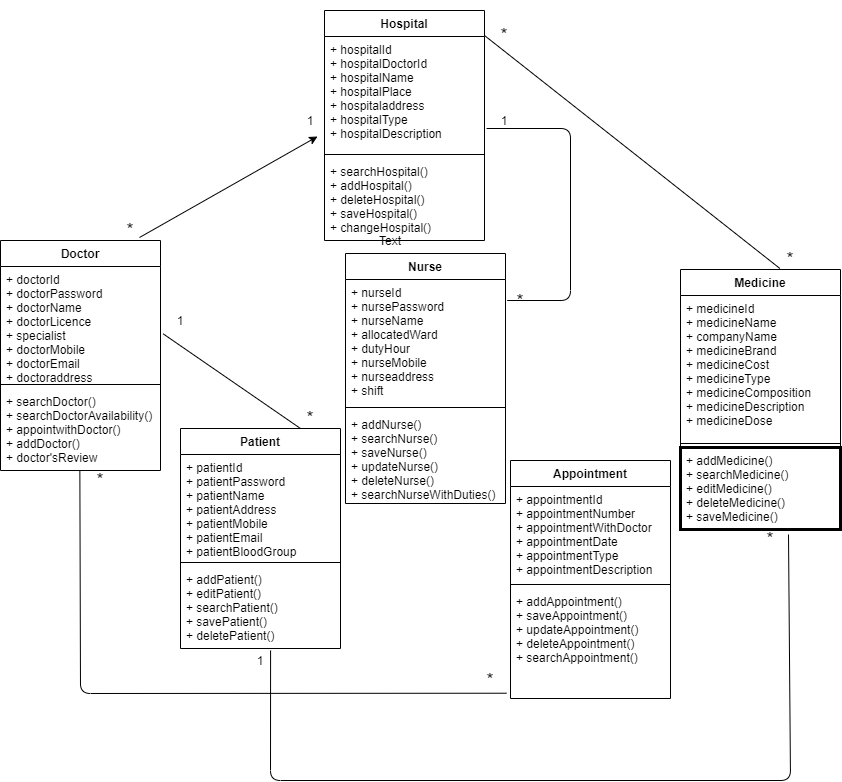

The diagram above was exported from draw.io. Its source (the exported page's mxGraphModel, read from the mxfile embedded in the PNG):
<mxGraphModel dx="768" dy="491" grid="1" gridSize="10" guides="1" tooltips="1" connect="1" arrows="1" fold="1" page="1" pageScale="1" pageWidth="900" pageHeight="1600" math="0" shadow="0">
  <root>
    <mxCell id="WIyWlLk6GJQsqaUBKTNV-0" />
    <mxCell id="WIyWlLk6GJQsqaUBKTNV-1" parent="WIyWlLk6GJQsqaUBKTNV-0" />
    <mxCell id="kNLZH9LQ5ZEwoFSiF5G8-3" value="Hospital" style="swimlane;fontStyle=1;align=center;verticalAlign=top;childLayout=stackLayout;horizontal=1;startSize=26;horizontalStack=0;resizeParent=1;resizeParentMax=0;resizeLast=0;collapsible=1;marginBottom=0;" vertex="1" parent="WIyWlLk6GJQsqaUBKTNV-1">
      <mxGeometry x="334" y="20" width="160" height="230" as="geometry" />
    </mxCell>
    <mxCell id="kNLZH9LQ5ZEwoFSiF5G8-4" value="+ hospitalId&#10;+ hospitalDoctorId&#10;+ hospitalName&#10;+ hospitalPlace&#10;+ hospitaladdress&#10;+ hospitalType&#10;+ hospitalDescription&#10;" style="text;strokeColor=none;fillColor=none;align=left;verticalAlign=top;spacingLeft=4;spacingRight=4;overflow=hidden;rotatable=0;points=[[0,0.5],[1,0.5]];portConstraint=eastwest;" vertex="1" parent="kNLZH9LQ5ZEwoFSiF5G8-3">
      <mxGeometry y="26" width="160" height="114" as="geometry" />
    </mxCell>
    <mxCell id="kNLZH9LQ5ZEwoFSiF5G8-5" value="" style="line;strokeWidth=1;fillColor=none;align=left;verticalAlign=middle;spacingTop=-1;spacingLeft=3;spacingRight=3;rotatable=0;labelPosition=right;points=[];portConstraint=eastwest;" vertex="1" parent="kNLZH9LQ5ZEwoFSiF5G8-3">
      <mxGeometry y="140" width="160" height="8" as="geometry" />
    </mxCell>
    <mxCell id="kNLZH9LQ5ZEwoFSiF5G8-6" value="+ searchHospital()&#10;+ addHospital()&#10;+ deleteHospital()&#10;+ saveHospital()&#10;+ changeHospital()&#10;" style="text;strokeColor=none;fillColor=none;align=left;verticalAlign=top;spacingLeft=4;spacingRight=4;overflow=hidden;rotatable=0;points=[[0,0.5],[1,0.5]];portConstraint=eastwest;" vertex="1" parent="kNLZH9LQ5ZEwoFSiF5G8-3">
      <mxGeometry y="148" width="160" height="82" as="geometry" />
    </mxCell>
    <mxCell id="kNLZH9LQ5ZEwoFSiF5G8-7" value="Doctor" style="swimlane;fontStyle=1;align=center;verticalAlign=top;childLayout=stackLayout;horizontal=1;startSize=26;horizontalStack=0;resizeParent=1;resizeParentMax=0;resizeLast=0;collapsible=1;marginBottom=0;" vertex="1" parent="WIyWlLk6GJQsqaUBKTNV-1">
      <mxGeometry x="10" y="250" width="160" height="230" as="geometry" />
    </mxCell>
    <mxCell id="kNLZH9LQ5ZEwoFSiF5G8-8" value="+ doctorId&#10;+ doctorPassword&#10;+ doctorName&#10;+ doctorLicence&#10;+ specialist&#10;+ doctorMobile&#10;+ doctorEmail&#10;+ doctoraddress&#10;" style="text;strokeColor=none;fillColor=none;align=left;verticalAlign=top;spacingLeft=4;spacingRight=4;overflow=hidden;rotatable=0;points=[[0,0.5],[1,0.5]];portConstraint=eastwest;" vertex="1" parent="kNLZH9LQ5ZEwoFSiF5G8-7">
      <mxGeometry y="26" width="160" height="114" as="geometry" />
    </mxCell>
    <mxCell id="kNLZH9LQ5ZEwoFSiF5G8-9" value="" style="line;strokeWidth=1;fillColor=none;align=left;verticalAlign=middle;spacingTop=-1;spacingLeft=3;spacingRight=3;rotatable=0;labelPosition=right;points=[];portConstraint=eastwest;" vertex="1" parent="kNLZH9LQ5ZEwoFSiF5G8-7">
      <mxGeometry y="140" width="160" height="8" as="geometry" />
    </mxCell>
    <mxCell id="kNLZH9LQ5ZEwoFSiF5G8-10" value="+ searchDoctor()&#10;+ searchDoctorAvailability()&#10;+ appointwithDoctor()&#10;+ addDoctor()&#10;+ doctor'sReview" style="text;strokeColor=none;fillColor=none;align=left;verticalAlign=top;spacingLeft=4;spacingRight=4;overflow=hidden;rotatable=0;points=[[0,0.5],[1,0.5]];portConstraint=eastwest;" vertex="1" parent="kNLZH9LQ5ZEwoFSiF5G8-7">
      <mxGeometry y="148" width="160" height="82" as="geometry" />
    </mxCell>
    <mxCell id="kNLZH9LQ5ZEwoFSiF5G8-11" value="Patient" style="swimlane;fontStyle=1;align=center;verticalAlign=top;childLayout=stackLayout;horizontal=1;startSize=26;horizontalStack=0;resizeParent=1;resizeParentMax=0;resizeLast=0;collapsible=1;marginBottom=0;" vertex="1" parent="WIyWlLk6GJQsqaUBKTNV-1">
      <mxGeometry x="190" y="438" width="160" height="220" as="geometry" />
    </mxCell>
    <mxCell id="kNLZH9LQ5ZEwoFSiF5G8-12" value="+ patientId&#10;+ patientPassword&#10;+ patientName&#10;+ patientAddress&#10;+ patientMobile&#10;+ patientEmail&#10;+ patientBloodGroup&#10;" style="text;strokeColor=none;fillColor=none;align=left;verticalAlign=top;spacingLeft=4;spacingRight=4;overflow=hidden;rotatable=0;points=[[0,0.5],[1,0.5]];portConstraint=eastwest;" vertex="1" parent="kNLZH9LQ5ZEwoFSiF5G8-11">
      <mxGeometry y="26" width="160" height="104" as="geometry" />
    </mxCell>
    <mxCell id="kNLZH9LQ5ZEwoFSiF5G8-13" value="" style="line;strokeWidth=1;fillColor=none;align=left;verticalAlign=middle;spacingTop=-1;spacingLeft=3;spacingRight=3;rotatable=0;labelPosition=right;points=[];portConstraint=eastwest;" vertex="1" parent="kNLZH9LQ5ZEwoFSiF5G8-11">
      <mxGeometry y="130" width="160" height="8" as="geometry" />
    </mxCell>
    <mxCell id="kNLZH9LQ5ZEwoFSiF5G8-14" value="+ addPatient()&#10;+ editPatient()&#10;+ searchPatient()&#10;+ savePatient()&#10;+ deletePatient()" style="text;strokeColor=none;fillColor=none;align=left;verticalAlign=top;spacingLeft=4;spacingRight=4;overflow=hidden;rotatable=0;points=[[0,0.5],[1,0.5]];portConstraint=eastwest;" vertex="1" parent="kNLZH9LQ5ZEwoFSiF5G8-11">
      <mxGeometry y="138" width="160" height="82" as="geometry" />
    </mxCell>
    <mxCell id="kNLZH9LQ5ZEwoFSiF5G8-15" value="Nurse" style="swimlane;fontStyle=1;align=center;verticalAlign=top;childLayout=stackLayout;horizontal=1;startSize=26;horizontalStack=0;resizeParent=1;resizeParentMax=0;resizeLast=0;collapsible=1;marginBottom=0;" vertex="1" parent="WIyWlLk6GJQsqaUBKTNV-1">
      <mxGeometry x="355" y="263" width="160" height="250" as="geometry" />
    </mxCell>
    <mxCell id="kNLZH9LQ5ZEwoFSiF5G8-16" value="+ nurseId&#10;+ nursePassword&#10;+ nurseName&#10;+ allocatedWard&#10;+ dutyHour&#10;+ nurseMobile&#10;+ nurseaddress&#10;+ shift&#10;" style="text;strokeColor=none;fillColor=none;align=left;verticalAlign=top;spacingLeft=4;spacingRight=4;overflow=hidden;rotatable=0;points=[[0,0.5],[1,0.5]];portConstraint=eastwest;" vertex="1" parent="kNLZH9LQ5ZEwoFSiF5G8-15">
      <mxGeometry y="26" width="160" height="124" as="geometry" />
    </mxCell>
    <mxCell id="kNLZH9LQ5ZEwoFSiF5G8-17" value="" style="line;strokeWidth=1;fillColor=none;align=left;verticalAlign=middle;spacingTop=-1;spacingLeft=3;spacingRight=3;rotatable=0;labelPosition=right;points=[];portConstraint=eastwest;" vertex="1" parent="kNLZH9LQ5ZEwoFSiF5G8-15">
      <mxGeometry y="150" width="160" height="8" as="geometry" />
    </mxCell>
    <mxCell id="kNLZH9LQ5ZEwoFSiF5G8-18" value="+ addNurse()&#10;+ searchNurse()&#10;+ saveNurse()&#10;+ updateNurse()&#10;+ deleteNurse()&#10;+ searchNurseWithDuties()&#10;&#10;" style="text;strokeColor=none;fillColor=none;align=left;verticalAlign=top;spacingLeft=4;spacingRight=4;overflow=hidden;rotatable=0;points=[[0,0.5],[1,0.5]];portConstraint=eastwest;" vertex="1" parent="kNLZH9LQ5ZEwoFSiF5G8-15">
      <mxGeometry y="158" width="160" height="92" as="geometry" />
    </mxCell>
    <mxCell id="kNLZH9LQ5ZEwoFSiF5G8-19" value="Appointment" style="swimlane;fontStyle=1;align=center;verticalAlign=top;childLayout=stackLayout;horizontal=1;startSize=26;horizontalStack=0;resizeParent=1;resizeParentMax=0;resizeLast=0;collapsible=1;marginBottom=0;" vertex="1" parent="WIyWlLk6GJQsqaUBKTNV-1">
      <mxGeometry x="520" y="470" width="160" height="238" as="geometry" />
    </mxCell>
    <mxCell id="kNLZH9LQ5ZEwoFSiF5G8-20" value="+ appointmentId&#10;+ appointmentNumber&#10;+ appointmentWithDoctor&#10;+ appointmentDate&#10;+ appointmentType&#10;+ appointmentDescription" style="text;strokeColor=none;fillColor=none;align=left;verticalAlign=top;spacingLeft=4;spacingRight=4;overflow=hidden;rotatable=0;points=[[0,0.5],[1,0.5]];portConstraint=eastwest;" vertex="1" parent="kNLZH9LQ5ZEwoFSiF5G8-19">
      <mxGeometry y="26" width="160" height="94" as="geometry" />
    </mxCell>
    <mxCell id="kNLZH9LQ5ZEwoFSiF5G8-21" value="" style="line;strokeWidth=1;fillColor=none;align=left;verticalAlign=middle;spacingTop=-1;spacingLeft=3;spacingRight=3;rotatable=0;labelPosition=right;points=[];portConstraint=eastwest;" vertex="1" parent="kNLZH9LQ5ZEwoFSiF5G8-19">
      <mxGeometry y="120" width="160" height="8" as="geometry" />
    </mxCell>
    <mxCell id="kNLZH9LQ5ZEwoFSiF5G8-22" value="+ addAppointment()&#10;+ saveAppointment()&#10;+ updateAppointment()&#10;+ deleteAppointment()&#10;+ searchAppointment()" style="text;strokeColor=none;fillColor=none;align=left;verticalAlign=top;spacingLeft=4;spacingRight=4;overflow=hidden;rotatable=0;points=[[0,0.5],[1,0.5]];portConstraint=eastwest;" vertex="1" parent="kNLZH9LQ5ZEwoFSiF5G8-19">
      <mxGeometry y="128" width="160" height="110" as="geometry" />
    </mxCell>
    <mxCell id="kNLZH9LQ5ZEwoFSiF5G8-23" value="Medicine" style="swimlane;fontStyle=1;align=center;verticalAlign=top;childLayout=stackLayout;horizontal=1;startSize=26;horizontalStack=0;resizeParent=1;resizeParentMax=0;resizeLast=0;collapsible=1;marginBottom=0;" vertex="1" parent="WIyWlLk6GJQsqaUBKTNV-1">
      <mxGeometry x="690" y="279" width="160" height="260" as="geometry" />
    </mxCell>
    <mxCell id="kNLZH9LQ5ZEwoFSiF5G8-24" value="+ medicineId&#10;+ medicineName&#10;+ companyName&#10;+ medicineBrand&#10;+ medicineCost&#10;+ medicineType&#10;+ medicineComposition&#10;+ medicineDescription&#10;+ medicineDose" style="text;strokeColor=none;fillColor=none;align=left;verticalAlign=top;spacingLeft=4;spacingRight=4;overflow=hidden;rotatable=0;points=[[0,0.5],[1,0.5]];portConstraint=eastwest;" vertex="1" parent="kNLZH9LQ5ZEwoFSiF5G8-23">
      <mxGeometry y="26" width="160" height="144" as="geometry" />
    </mxCell>
    <mxCell id="kNLZH9LQ5ZEwoFSiF5G8-25" value="" style="line;strokeWidth=1;fillColor=none;align=left;verticalAlign=middle;spacingTop=-1;spacingLeft=3;spacingRight=3;rotatable=0;labelPosition=right;points=[];portConstraint=eastwest;" vertex="1" parent="kNLZH9LQ5ZEwoFSiF5G8-23">
      <mxGeometry y="170" width="160" height="8" as="geometry" />
    </mxCell>
    <mxCell id="kNLZH9LQ5ZEwoFSiF5G8-26" value="+ addMedicine()&#10;+ searchMedicine()&#10;+ editMedicine()&#10;+ deleteMedicine()&#10;+ saveMedicine()" style="text;fillColor=none;align=left;verticalAlign=middle;spacingLeft=4;spacingRight=4;overflow=hidden;rotatable=0;points=[[0,0.5],[1,0.5]];portConstraint=eastwest;strokeWidth=3;strokeColor=#000000;" vertex="1" parent="kNLZH9LQ5ZEwoFSiF5G8-23">
      <mxGeometry y="178" width="160" height="82" as="geometry" />
    </mxCell>
    <mxCell id="kNLZH9LQ5ZEwoFSiF5G8-30" value="" style="endArrow=classic;html=1;" edge="1" parent="WIyWlLk6GJQsqaUBKTNV-1">
      <mxGeometry width="50" height="50" relative="1" as="geometry">
        <mxPoint x="149" y="247" as="sourcePoint" />
        <mxPoint x="327" y="146" as="targetPoint" />
      </mxGeometry>
    </mxCell>
    <mxCell id="kNLZH9LQ5ZEwoFSiF5G8-31" value="1" style="text;html=1;strokeColor=none;fillColor=none;align=center;verticalAlign=middle;whiteSpace=wrap;rounded=0;" vertex="1" parent="WIyWlLk6GJQsqaUBKTNV-1">
      <mxGeometry x="300" y="120" width="40" height="20" as="geometry" />
    </mxCell>
    <mxCell id="kNLZH9LQ5ZEwoFSiF5G8-33" value="&lt;font style=&quot;font-size: 18px&quot;&gt;*&lt;/font&gt;" style="text;html=1;strokeColor=none;fillColor=none;align=center;verticalAlign=middle;whiteSpace=wrap;rounded=0;" vertex="1" parent="WIyWlLk6GJQsqaUBKTNV-1">
      <mxGeometry x="120" y="230" width="40" height="20" as="geometry" />
    </mxCell>
    <mxCell id="kNLZH9LQ5ZEwoFSiF5G8-34" value="" style="endArrow=none;html=1;exitX=0.75;exitY=0;exitDx=0;exitDy=0;entryX=1.017;entryY=0.591;entryDx=0;entryDy=0;entryPerimeter=0;" edge="1" parent="WIyWlLk6GJQsqaUBKTNV-1" source="kNLZH9LQ5ZEwoFSiF5G8-11" target="kNLZH9LQ5ZEwoFSiF5G8-8">
      <mxGeometry width="50" height="50" relative="1" as="geometry">
        <mxPoint x="370" y="410" as="sourcePoint" />
        <mxPoint x="420" y="360" as="targetPoint" />
        <Array as="points" />
      </mxGeometry>
    </mxCell>
    <mxCell id="kNLZH9LQ5ZEwoFSiF5G8-35" value="1" style="text;html=1;strokeColor=none;fillColor=none;align=center;verticalAlign=middle;whiteSpace=wrap;rounded=0;" vertex="1" parent="WIyWlLk6GJQsqaUBKTNV-1">
      <mxGeometry x="170" y="320" width="40" height="20" as="geometry" />
    </mxCell>
    <mxCell id="kNLZH9LQ5ZEwoFSiF5G8-36" value="&lt;font style=&quot;font-size: 18px&quot;&gt;*&lt;/font&gt;" style="text;html=1;strokeColor=none;fillColor=none;align=center;verticalAlign=middle;whiteSpace=wrap;rounded=0;" vertex="1" parent="WIyWlLk6GJQsqaUBKTNV-1">
      <mxGeometry x="300" y="418" width="40" height="20" as="geometry" />
    </mxCell>
    <mxCell id="kNLZH9LQ5ZEwoFSiF5G8-37" value="" style="endArrow=none;html=1;entryX=1.013;entryY=0.807;entryDx=0;entryDy=0;entryPerimeter=0;exitX=0.167;exitY=0;exitDx=0;exitDy=0;exitPerimeter=0;" edge="1" parent="WIyWlLk6GJQsqaUBKTNV-1" source="kNLZH9LQ5ZEwoFSiF5G8-40" target="kNLZH9LQ5ZEwoFSiF5G8-4">
      <mxGeometry width="50" height="50" relative="1" as="geometry">
        <mxPoint x="520" y="300" as="sourcePoint" />
        <mxPoint x="420" y="300" as="targetPoint" />
        <Array as="points">
          <mxPoint x="580" y="310" />
          <mxPoint x="580" y="138" />
        </Array>
      </mxGeometry>
    </mxCell>
    <mxCell id="kNLZH9LQ5ZEwoFSiF5G8-38" value="Text" style="text;html=1;strokeColor=none;fillColor=none;align=center;verticalAlign=middle;whiteSpace=wrap;rounded=0;" vertex="1" parent="WIyWlLk6GJQsqaUBKTNV-1">
      <mxGeometry x="380" y="240" width="40" height="20" as="geometry" />
    </mxCell>
    <mxCell id="kNLZH9LQ5ZEwoFSiF5G8-39" value="1" style="text;html=1;strokeColor=none;fillColor=none;align=center;verticalAlign=middle;whiteSpace=wrap;rounded=0;" vertex="1" parent="WIyWlLk6GJQsqaUBKTNV-1">
      <mxGeometry x="494" y="120" width="40" height="20" as="geometry" />
    </mxCell>
    <mxCell id="kNLZH9LQ5ZEwoFSiF5G8-40" value="&lt;font style=&quot;font-size: 18px&quot;&gt;*&lt;/font&gt;" style="text;html=1;strokeColor=none;fillColor=none;align=center;verticalAlign=middle;whiteSpace=wrap;rounded=0;" vertex="1" parent="WIyWlLk6GJQsqaUBKTNV-1">
      <mxGeometry x="510" y="310" width="40" as="geometry" />
    </mxCell>
    <mxCell id="kNLZH9LQ5ZEwoFSiF5G8-41" value="" style="endArrow=none;html=1;entryX=-0.025;entryY=0.952;entryDx=0;entryDy=0;entryPerimeter=0;exitX=0.496;exitY=1.009;exitDx=0;exitDy=0;exitPerimeter=0;" edge="1" parent="WIyWlLk6GJQsqaUBKTNV-1" source="kNLZH9LQ5ZEwoFSiF5G8-10" target="kNLZH9LQ5ZEwoFSiF5G8-22">
      <mxGeometry width="50" height="50" relative="1" as="geometry">
        <mxPoint x="90" y="703" as="sourcePoint" />
        <mxPoint x="380" y="690" as="targetPoint" />
        <Array as="points">
          <mxPoint x="90" y="703" />
        </Array>
      </mxGeometry>
    </mxCell>
    <mxCell id="kNLZH9LQ5ZEwoFSiF5G8-42" value="&lt;font style=&quot;font-size: 18px&quot;&gt;*&lt;/font&gt;" style="text;html=1;strokeColor=none;fillColor=none;align=center;verticalAlign=middle;whiteSpace=wrap;rounded=0;" vertex="1" parent="WIyWlLk6GJQsqaUBKTNV-1">
      <mxGeometry x="480" y="680" width="40" height="20" as="geometry" />
    </mxCell>
    <mxCell id="kNLZH9LQ5ZEwoFSiF5G8-48" value="&lt;font style=&quot;font-size: 18px&quot;&gt;*&lt;/font&gt;" style="text;html=1;strokeColor=none;fillColor=none;align=center;verticalAlign=middle;whiteSpace=wrap;rounded=0;" vertex="1" parent="WIyWlLk6GJQsqaUBKTNV-1">
      <mxGeometry x="90" y="480" width="40" height="20" as="geometry" />
    </mxCell>
    <mxCell id="kNLZH9LQ5ZEwoFSiF5G8-49" value="" style="endArrow=none;html=1;exitX=0.563;exitY=1.024;exitDx=0;exitDy=0;exitPerimeter=0;entryX=0.675;entryY=1.061;entryDx=0;entryDy=0;entryPerimeter=0;" edge="1" parent="WIyWlLk6GJQsqaUBKTNV-1" source="kNLZH9LQ5ZEwoFSiF5G8-14" target="kNLZH9LQ5ZEwoFSiF5G8-26">
      <mxGeometry width="50" height="50" relative="1" as="geometry">
        <mxPoint x="270" y="750" as="sourcePoint" />
        <mxPoint x="850" y="750" as="targetPoint" />
        <Array as="points">
          <mxPoint x="280" y="790" />
          <mxPoint x="800" y="790" />
        </Array>
      </mxGeometry>
    </mxCell>
    <mxCell id="kNLZH9LQ5ZEwoFSiF5G8-50" value="1" style="text;html=1;strokeColor=none;fillColor=none;align=center;verticalAlign=middle;whiteSpace=wrap;rounded=0;" vertex="1" parent="WIyWlLk6GJQsqaUBKTNV-1">
      <mxGeometry x="250" y="660" width="40" height="20" as="geometry" />
    </mxCell>
    <mxCell id="kNLZH9LQ5ZEwoFSiF5G8-51" value="&lt;font style=&quot;font-size: 18px&quot;&gt;*&lt;/font&gt;" style="text;html=1;strokeColor=none;fillColor=none;align=center;verticalAlign=middle;whiteSpace=wrap;rounded=0;" vertex="1" parent="WIyWlLk6GJQsqaUBKTNV-1">
      <mxGeometry x="760" y="539" width="40" height="20" as="geometry" />
    </mxCell>
    <mxCell id="kNLZH9LQ5ZEwoFSiF5G8-52" value="" style="endArrow=none;html=1;entryX=0.621;entryY=-0.004;entryDx=0;entryDy=0;entryPerimeter=0;exitX=0;exitY=0.5;exitDx=0;exitDy=0;" edge="1" parent="WIyWlLk6GJQsqaUBKTNV-1" source="kNLZH9LQ5ZEwoFSiF5G8-53" target="kNLZH9LQ5ZEwoFSiF5G8-23">
      <mxGeometry width="50" height="50" relative="1" as="geometry">
        <mxPoint x="500" y="50" as="sourcePoint" />
        <mxPoint x="780" y="270" as="targetPoint" />
      </mxGeometry>
    </mxCell>
    <mxCell id="kNLZH9LQ5ZEwoFSiF5G8-53" value="&lt;font style=&quot;font-size: 18px&quot;&gt;*&lt;/font&gt;" style="text;html=1;strokeColor=none;fillColor=none;align=center;verticalAlign=middle;whiteSpace=wrap;rounded=0;" vertex="1" parent="WIyWlLk6GJQsqaUBKTNV-1">
      <mxGeometry x="494" y="10" width="40" height="70" as="geometry" />
    </mxCell>
    <mxCell id="kNLZH9LQ5ZEwoFSiF5G8-54" value="&lt;font style=&quot;font-size: 18px&quot;&gt;*&lt;/font&gt;" style="text;html=1;strokeColor=none;fillColor=none;align=center;verticalAlign=middle;whiteSpace=wrap;rounded=0;" vertex="1" parent="WIyWlLk6GJQsqaUBKTNV-1">
      <mxGeometry x="780" y="259" width="40" height="20" as="geometry" />
    </mxCell>
  </root>
</mxGraphModel>